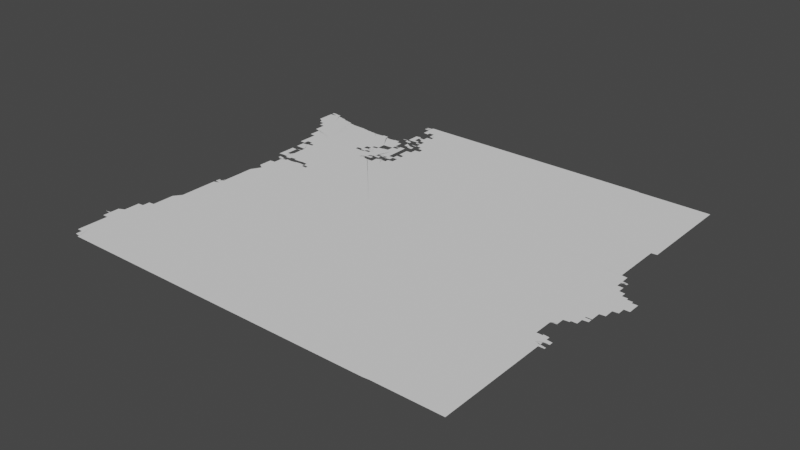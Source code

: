 # Source: seattle.blend  (saved by Blender 3.3.6; exported with 4.5.12 LTS)
import bpy
from mathutils import Matrix  # noqa: F401  (used for matrix-valued properties, if any)

bpy.ops.wm.read_factory_settings(use_empty=True)
scene = bpy.context.scene
scene.name = 'Scene'

# ---- collections
col_collection = bpy.data.collections.new('Collection'); scene.collection.children.link(col_collection)

# ---- node groups
ng_auto_smooth = bpy.data.node_groups.new('Auto Smooth', 'GeometryNodeTree')
_s = ng_auto_smooth.interface.new_socket(name='Geometry', in_out='OUTPUT', socket_type='NodeSocketGeometry')
_s = ng_auto_smooth.interface.new_socket(name='Geometry', in_out='INPUT', socket_type='NodeSocketGeometry')
_s = ng_auto_smooth.interface.new_socket(name='Angle', in_out='INPUT', socket_type='NodeSocketFloat')
_s.subtype = 'ANGLE'
_s.min_value = 0.0
_s.max_value = 3.142
ng_auto_smooth.is_modifier = True
_N = ng_auto_smooth.nodes; _L = ng_auto_smooth.links
n0 = _N.new('NodeGroupOutput'); n0.name = 'Group Output'; n0.location = (480, -100)
n1 = _N.new('NodeGroupInput'); n1.name = 'Group Input'; n1.location = (-420, -300)
n2 = _N.new('NodeGroupInput'); n2.name = 'Group Input.001'; n2.location = (-60, -100)
n3 = _N.new('GeometryNodeSetShadeSmooth'); n3.name = 'Set Shade Smooth'; n3.location = (120, -100)
n3.domain = 'EDGE'
n4 = _N.new('GeometryNodeSetShadeSmooth'); n4.name = 'Set Shade Smooth.001'; n4.location = (300, -100)
n5 = _N.new('GeometryNodeInputMeshEdgeAngle'); n5.name = 'Edge Angle'; n5.location = (-420, -220)
n6 = _N.new('GeometryNodeInputEdgeSmooth'); n6.name = 'Is Edge Smooth'; n6.location = (-60, -160)
n7 = _N.new('GeometryNodeInputShadeSmooth'); n7.name = 'Is Face Smooth'; n7.location = (-240, -340)
n8 = _N.new('FunctionNodeBooleanMath'); n8.name = 'Boolean Math'; n8.location = (-60, -220)
n9 = _N.new('FunctionNodeCompare'); n9.name = 'Compare'; n9.location = (-240, -180)
n9.operation = 'LESS_EQUAL'
_L.new(n5.outputs[0], n9.inputs[0])
_L.new(n4.outputs[0], n0.inputs[0])
_L.new(n1.outputs[1], n9.inputs[1])
_L.new(n9.outputs[0], n8.inputs[0])
_L.new(n7.outputs[0], n8.inputs[1])
_L.new(n2.outputs[0], n3.inputs[0])
_L.new(n6.outputs[0], n3.inputs[1])
_L.new(n3.outputs[0], n4.inputs[0])
_L.new(n8.outputs[0], n3.inputs[2])
n0.is_active_output = True

# ---- world
world_world = bpy.data.worlds.new('World'); scene.world = world_world
world_world.use_nodes = True; world_world.node_tree.nodes.clear()
_N = world_world.node_tree.nodes; _L = world_world.node_tree.links
n0 = _N.new('ShaderNodeOutputWorld'); n0.name = 'World Output'; n0.location = (300, 300)
n1 = _N.new('ShaderNodeBackground'); n1.name = 'Background'; n1.location = (10, 300)
n1.inputs[0].default_value = (0.05088, 0.05088, 0.05088, 1.0)
_L.new(n1.outputs[0], n0.inputs[0])
n0.is_active_output = True
world_world.color = (0.05088, 0.05088, 0.05088)
world_world.use_sun_shadow = False
world_world.sun_shadow_jitter_overblur = 0.0

# ---- meshes
me_mesh = bpy.data.meshes.new('Mesh')
me_mesh.from_pydata([(-124.6, 42.84, -2.449e-07), (-124.5, 42.85, 3.746e-07), (-124.5, 42.86, -6.326e-08), (-124.5, 42.77, -5.845e-08), (-124.5, 42.83, -5.974e-08), (-124.5, 42.87, -9.317e-08), (-124.5, 42.75, -9.165e-08), (-124.5, 42.77, -9.845e-08), (-124.5, 42.89, -9.569e-08), (-124.5, 42.93, -9.775e-08), (-124.5, 42.89, -7.132e-08), (-124.5, 42.92, -1.547e-07), (-124.5, 42.94, -5.438e-08), (-124.7, 47.99, -8.379e-08), (-124.6, 47.93, -7.55e-08), (-124.7, 47.99, -9.747e-08), (-124.6, 47.91, -8.213e-08), (-124.6, 47.93, -9.873e-08), (-124.6, 47.9, -7.167e-08), (-124.6, 47.91, -9.848e-08), (-124.6, 47.88, -1.082e-07), (-124.6, 47.89, -8.869e-08), (-124.4, 48.12, -9.988e-08), (-124.5, 47.86, -9.043e-08), (-124.5, 47.87, -9.4e-08), (-124.5, 47.84, -6.502e-08), (-124.5, 47.85, -9.057e-08), (-124.5, 47.8, -1.375e-07), (-124.5, 47.83, -9.48e-08), (-124.7, 48.14, -9.515e-08), (-124.7, 48.17, -8.595e-08), (-124.7, 48.19, -6.95e-08), (-124.7, 48.1, -7.723e-08), (-124.7, 48.13, -9.586e-08), (-124.7, 48.19, -9.823e-08), (-124.7, 48.22, -1.011e-07), (-124.7, 48.05, -6.459e-08), (-124.7, 48.09, -9.335e-08), (-124.7, 48.23, -9.042e-08), (-124.7, 48.26, -8.021e-08), (-124.7, 48.05, -8.978e-08), (-124.7, 48.27, -9.011e-08), (-124.7, 48.3, -7.591e-08), (-124.6, 48.31, -9.777e-08), (-124.5, 48.33, -9.816e-08), (-124.7, 48.38, -1.647e-07), (-124.7, 48.39, -3.329e-08), (-124.7, 48.39, -4.994e-08), (-124.7, 48.39, 1.476e-07), (-124.7, 48.37, -2.362e-08), (-124.7, 48.38, -8.574e-08), (-124.7, 48.36, -7.01e-08), (-124.7, 48.34, -7.188e-08), (-124.7, 48.35, -8.978e-08), (-124.6, 48.37, -9.756e-08), (-124.6, 48.38, -1.092e-07), (-124.6, 48.33, -9.673e-08), (-124.5, 48.36, -6.869e-08), (-124.5, 48.35, -9.007e-08), (-124.5, 48.34, -8.158e-08), (-124.4, 42.23, -7.732e-08), (-124.4, 42.15, -4.703e-08), (-124.4, 42.23, -8.524e-08), (-124.3, 42.1, -9.115e-08), (-124.3, 42.15, -9.999e-08), (-124.3, 42.08, -5.375e-08), (-124.3, 42.09, -8.837e-08), (-124.3, 42.05, -1.223e-07), (-124.3, 42.07, -9.022e-08), (-124.3, 42.36, -9.988e-08), (-124.3, 42.04, -1.053e-07), (-124.3, 42.05, -9.317e-08), (-124.2, 42.02, -8.626e-08), (-124.2, 42.03, -9.943e-08), (-124.2, 42.01, -9.952e-08), (-124.4, 42.32, -8.7e-08), (-124.4, 42.38, -6.454e-08), (-124.4, 42.44, 5.212e-08), (-124.4, 42.5, -5.334e-08), (-124.4, 42.25, -8.274e-08), (-124.4, 42.31, -9.766e-08), (-124.4, 42.51, -8.848e-08), (-124.4, 42.53, -7.058e-08), (-124.4, 42.25, -9.926e-08), (-124.4, 42.53, -9.72e-08), (-124.3, 42.81, -9.988e-08), (-124.5, 42.71, -4.722e-08), (-124.5, 42.75, -9.718e-08), (-124.4, 42.68, -8.168e-08), (-124.4, 42.71, -9.939e-08), (-124.4, 42.61, -7.668e-08), (-124.4, 42.67, -9.683e-08), (-124.4, 42.57, -8.796e-08), (-124.4, 42.61, -9.712e-08), (-124.5, 42.95, -9.414e-08), (-124.5, 43.0, -7.115e-08), (-124.5, 43.01, -9.298e-08), (-124.4, 43.06, -7.308e-08), (-124.4, 43.07, -7.746e-08), (-124.4, 43.12, -5.375e-08), (-124.4, 43.13, -9.456e-08), (-124.4, 43.19, -8.027e-08), (-124.4, 43.19, -9.335e-08), (-124.4, 43.23, -9.181e-08), (-124.4, 43.31, -8.376e-08), (-124.4, 43.32, -5.327e-08), (-124.4, 43.33, -8.567e-08), (-124.4, 43.34, -1.495e-07), (-124.3, 43.35, -9.941e-08), (-124.3, 43.38, -1.028e-07), (-124.3, 43.39, -8.687e-08), (-124.3, 43.41, -6.748e-08), (-124.3, 43.41, -9.587e-08), (-124.3, 43.43, -7.658e-08), (-124.3, 43.43, -8.823e-08), (-124.3, 43.48, -5.746e-08), (-124.2, 43.49, -9.572e-08), (-124.1, 43.61, -9.988e-08), (-124.2, 43.54, -6.284e-08), (-124.2, 43.55, -7.988e-08), (-124.2, 43.59, -5.993e-08), (-124.2, 43.59, -9.075e-08), (-124.2, 43.66, -5.599e-08), (-124.2, 43.76, -2.655e-08), (-124.2, 43.67, -9.133e-08), (-124.2, 43.77, -9.663e-08), (-124.2, 43.88, -4.955e-08), (-124.2, 46.94, -9.136e-08), (-124.2, 47.07, -1.051e-07), (-124.3, 47.36, -3.329e-08), (-124.3, 47.34, -1.49e-07), (-124.3, 47.35, -8.365e-08), (-124.3, 47.31, -7.627e-08), (-124.3, 47.33, -9.926e-08), (-124.2, 47.3, -7.166e-08), (-124.2, 47.31, -9.76e-08), (-124.2, 47.23, -8.939e-08), (-124.2, 47.29, -9.709e-08), (-124.2, 47.16, -9.2e-08), (-124.2, 47.23, -9.026e-08), (-124.2, 47.08, -5.384e-08), (-124.2, 47.15, -9.54e-08), (-124.4, 47.67, -6.869e-08), (-124.4, 47.64, -1.365e-07), (-124.4, 47.67, -9.741e-08), (-124.4, 47.56, -6.449e-08), (-124.4, 47.63, -9.729e-08), (-124.3, 47.46, -8.739e-08), (-124.3, 47.55, -9.254e-08), (-124.3, 47.45, -9.697e-08), (-124.5, 47.77, -8.675e-08), (-124.5, 47.79, -9.21e-08), (-124.4, 47.74, -1.367e-07), (-124.4, 47.77, -9.926e-08), (-124.4, 47.7, -1.343e-07), (-124.4, 47.73, -9.508e-08), (-124.4, 47.77, -9.988e-08), (-124.4, 47.69, -9.079e-08), (-124.5, 48.31, -7.681e-08), (-124.4, 48.3, -8.453e-08), (-124.4, 48.29, -8.883e-08), (-124.3, 48.28, -7.398e-08), (-124.3, 48.27, -9.151e-08), (-124.3, 48.26, -9.178e-08), (-124.3, 48.25, -7.598e-08), (-124.2, 48.23, -9.77e-08), (-124.2, 48.24, -5.845e-08), (-124.1, 48.22, -1.115e-07), (-124.5, 48.32, -8.792e-08), (-122.8, 44.82, -8.989e-08), (-124.2, 43.89, -9.443e-08), (-124.1, 44.02, -5.329e-08), (-124.1, 44.03, -9.588e-08), (-124.1, 44.19, -2.288e-08), (-124.1, 44.29, -9.373e-08), (-124.1, 44.19, -9.907e-08), (-124.1, 44.33, -1.837e-08), (-124.1, 44.33, -9.246e-08), (-124.1, 44.49, -4.378e-08), (-124.1, 44.49, -9.84e-08), (-124.1, 44.64, -8.597e-08), (-124.1, 44.71, -4.756e-08), (-124.1, 44.76, -7.595e-08), (-124.1, 44.79, -9.048e-08), (-124.1, 44.71, -9.786e-08), (-124.0, 44.75, -9.164e-08), (-124.1, 44.84, -7.157e-08), (-124.0, 44.9, -6.442e-08), (-124.0, 44.85, -9.289e-08), (-124.0, 44.91, -1.018e-07), (-124.0, 45.0, -6.121e-08), (-124.0, 45.1, -1.931e-07), (-124.0, 45.01, -9.898e-08), (-124.0, 45.11, -9.761e-08), (-124.0, 45.16, -1.021e-07), (-124.0, 45.17, -1.049e-07), (-124.0, 45.28, -5.302e-08), (-124.0, 45.39, -8.628e-08), (-124.0, 45.47, -8.307e-08), (-123.5, 45.59, -8.808e-08), (-124.0, 45.72, -8.026e-08), (-124.0, 45.77, -9.512e-08), (-124.0, 45.47, -9.324e-08), (-123.9, 45.65, -7.886e-08), (-124.0, 45.71, -8.651e-08), (-124.0, 45.77, -4.756e-08), (-124.0, 45.78, -4.162e-08), (-124.0, 45.94, -5.327e-08), (-124.0, 45.95, -9.059e-08), (-124.0, 45.95, -6.326e-08), (-124.0, 45.79, -9.584e-08), (-124.0, 45.91, -8.01e-08), (-124.0, 45.93, -9.083e-08), (-124.0, 45.95, -9.76e-08), (-124.0, 45.96, -7.295e-08), (-123.9, 45.97, -9.306e-08), (-123.9, 45.98, -5.868e-08), (-123.9, 46.07, -8.329e-08), (-123.9, 45.99, -9.106e-08), (-123.9, 46.01, -9.289e-08), (-123.9, 46.07, -9.684e-08), (-124.1, 46.27, -2.345e-08), (-124.1, 46.3, -8.577e-08), (-124.1, 46.4, -8.852e-08), (-124.0, 46.31, -1.087e-07), (-124.1, 46.28, -5.771e-08), (-124.1, 46.29, -9.597e-08), (-124.0, 46.3, -9.383e-08), (-124.0, 46.22, -2.724e-08), (-124.0, 46.23, -3.329e-08), (-124.0, 46.23, 9.969e-07), (-124.0, 46.22, -4.936e-07), (-124.0, 46.37, -1.02e-07), (-124.0, 46.18, -3.329e-08), (-124.0, 46.2, -1.297e-07), (-124.0, 46.21, -1.364e-07), (-124.0, 46.37, -9.193e-08), (-124.0, 46.38, -5.375e-08), (-124.0, 46.16, -6.326e-08), (-124.0, 46.17, -8.535e-08), (-123.9, 46.2, -1.069e-07), (-124.0, 46.3, -1.193e-07), (-124.0, 46.31, -9.804e-08), (-124.0, 46.39, -8.054e-08), (-123.9, 46.15, -9.441e-08), (-123.9, 46.41, -9.102e-08), (-123.9, 46.1, -9.988e-08), (-123.9, 46.19, -9.419e-08), (-123.9, 46.27, -7.577e-08), (-123.9, 46.29, -9.926e-08), (-123.9, 46.18, -9.842e-08), (-123.9, 46.26, -6.193e-08), (-123.9, 46.27, -9.5e-08), (-123.9, 46.47, -9.955e-08), (-123.9, 46.17, -9.419e-08), (-123.9, 46.25, -7.125e-08), (-123.9, 46.17, -9.102e-08), (-123.8, 46.17, -9.007e-08), (-124.1, 46.47, -4.756e-08), (-124.1, 46.47, -9.848e-08), (-124.1, 46.54, -9.613e-08), (-124.1, 46.63, -9.403e-08), (-124.1, 46.65, -7.865e-08), (-124.1, 46.65, -7.94e-09), (-124.0, 46.57, -9.763e-08), (-124.0, 46.62, -7.276e-08), (-124.1, 46.63, -9.399e-08), (-124.1, 46.64, -6.873e-08), (-124.0, 46.45, -7.823e-08), (-124.0, 46.45, -9.605e-08), (-124.0, 46.4, -4.162e-08), (-124.0, 46.64, -1.515e-07), (-123.9, 46.46, -6.736e-08), (-123.9, 46.6, -9.434e-08), (-123.9, 46.63, -8.871e-08), (-123.9, 46.72, -4.697e-08), (-123.9, 46.51, -8.62e-08), (-123.9, 46.57, -9.154e-08), (-123.9, 46.59, -9.079e-08), (-123.9, 46.65, -8.917e-08), (-123.9, 46.66, -6.354e-08), (-123.9, 46.54, -1.31e-07), (-123.9, 46.57, -9.719e-08), (-123.9, 46.71, -9.185e-08), (-123.9, 46.53, -9.681e-08), (-123.8, 46.57, -9.988e-08), (-123.9, 46.67, -7.465e-08), (-123.9, 46.51, -9.902e-08), (-123.9, 46.69, -9.508e-08), (-123.9, 46.71, -4.162e-08), (-123.9, 46.7, -9.457e-08), (-123.9, 46.71, -1.036e-07), (-123.9, 46.7, -9.896e-08), (-124.1, 46.94, -7.587e-08), (-124.1, 46.95, -9.77e-08), (-124.1, 47.01, -9.141e-08), (-124.1, 47.03, -9.286e-08), (-124.1, 46.79, -9.057e-08), (-124.1, 46.9, -8.75e-08), (-124.1, 46.94, -4.606e-08), (-124.1, 46.74, -5.933e-08), (-124.1, 46.75, -8.925e-08), (-124.1, 46.79, -1.099e-07), (-124.0, 47.03, -1.008e-07), (-124.0, 46.91, -1.101e-07), (-124.0, 47.02, -9.995e-08), (-123.9, 46.73, -9.126e-08), (-124.0, 46.92, -6.743e-08), (-124.0, 47.0, -7.517e-08), (-124.0, 47.01, -9.926e-08), (-123.9, 46.93, -9.859e-08), (-124.0, 46.98, -1.176e-07), (-124.0, 46.99, -9.306e-08), (-123.9, 47.4, -9.988e-08), (-123.9, 46.94, 8.522e-09), (-123.9, 46.95, 1.057e-07), (-123.9, 46.96, -5.438e-08), (-123.9, 46.96, -7.969e-08), (-123.9, 46.97, -9.926e-08), (-123.9, 46.94, -9.552e-08), (-124.1, 48.21, -8.77e-08), (-124.1, 48.2, -4.698e-08), (-124.1, 48.19, -9.106e-08), (-124.0, 48.18, -8.936e-08), (-124.0, 48.17, -9.604e-08), (-123.8, 48.16, -9.554e-08), (-123.8, 46.18, -8.574e-08), (-123.8, 46.26, -6.494e-08), (-123.8, 46.27, -1.018e-07), (-123.8, 46.19, -9.2e-08), (-123.8, 46.2, -5.375e-08), (-123.8, 46.19, -9.651e-08), (-123.8, 46.2, -6.259e-08), (-123.8, 46.28, -9.432e-08), (-123.8, 46.29, -8.906e-08), (-123.7, 46.17, -9.384e-08), (-123.7, 46.18, -7.529e-08), (-123.7, 46.17, -9.848e-08), (-123.7, 46.18, -4.756e-08), (-123.7, 46.27, -1.028e-07), (-123.7, 46.3, -1.433e-07), (-123.7, 46.3, -8.346e-08), (-123.6, 46.37, -9.988e-08), (-123.6, 46.19, -9.987e-08), (-123.6, 46.27, -9.668e-08), (-123.6, 46.26, -4.786e-08), (-123.6, 46.2, -1.005e-07), (-123.6, 46.26, -4.695e-08), (-123.6, 46.27, -9.707e-08), (-123.5, 46.21, -9.843e-08), (-123.5, 46.22, -8.344e-08), (-123.5, 46.23, -7.747e-08), (-123.5, 46.28, -7.908e-08), (-123.8, 48.15, -9.614e-08), (-123.8, 48.15, -9.913e-08), (-123.8, 48.16, -5.586e-08), (-123.7, 48.16, -6.401e-08), (-123.7, 48.15, -9.246e-08), (-123.6, 48.13, -9.864e-08), (-123.6, 48.14, -8.909e-08), (-123.5, 48.13, -9.463e-08), (-123.5, 46.22, -8.872e-08), (-123.5, 46.21, -9.427e-08), (-123.4, 46.27, -9.789e-08), (-123.4, 46.2, -1.525e-07), (-123.4, 46.26, -6.696e-08), (-123.4, 46.19, -8.602e-08), (-123.4, 46.24, -5.868e-08), (-123.4, 46.25, -9.277e-08), (-123.4, 46.15, -9.363e-08), (-123.4, 46.17, -8.602e-08), (-123.4, 46.18, -4.217e-08), (-123.4, 46.22, -4.217e-08), (-123.4, 46.23, -8.825e-08), (-123.4, 46.16, -4.217e-08), (-123.4, 46.2, -1.351e-07), (-123.4, 46.21, -8.368e-08), (-123.3, 46.19, -9.946e-08), (-123.3, 46.18, -7.166e-08), (-123.3, 46.16, -7.139e-08), (-123.3, 46.17, -9.182e-08), (-123.3, 46.14, -8.399e-08), (-123.3, 46.15, -8.994e-08), (-123.1, 47.28, -9.988e-08), (-123.1, 47.65, -9.988e-08), (-122.9, 47.79, -1.003e-07), (-123.3, 48.02, -9.988e-08), (-123.5, 48.12, -9.25e-08), (-123.4, 48.12, -7.882e-08), (-123.4, 48.11, -9.45e-08), (-123.3, 48.11, -9.873e-08), (-123.2, 48.12, -5.76e-08), (-122.9, 47.12, -9.988e-08), (-123.2, 47.35, -9.662e-08), (-123.1, 47.33, -9.924e-08), (-123.1, 47.35, -7.627e-08), (-123.1, 47.33, -9.926e-08), (-123.1, 47.34, -4.786e-08), (-123.0, 47.35, -9.902e-08), (-123.0, 47.36, -5.418e-08), (-122.9, 47.37, -8.832e-08), (-122.9, 47.18, -9.89e-08), (-123.1, 47.47, -9.999e-08), (-123.2, 47.37, -7.597e-08), (-123.2, 47.41, -1.03e-07), (-123.1, 47.43, -8.805e-08), (-123.1, 47.41, -7.058e-08), (-123.1, 47.39, -8.076e-08), (-123.1, 47.41, -7.132e-08), (-123.1, 47.44, -1.318e-07), (-123.1, 47.49, -9.307e-08), (-123.1, 47.38, -8.703e-08), (-123.1, 47.39, -9.349e-08), (-123.1, 47.41, -9.677e-08), (-123.1, 47.43, -7.469e-08), (-123.1, 47.47, -7.166e-08), (-123.1, 47.43, -1.226e-07), (-123.1, 47.5, -6.023e-08), (-123.1, 47.51, -8.94e-08), (-123.0, 47.37, 2.931e-07), (-123.1, 47.46, -1.051e-07), (-123.0, 47.47, -8.146e-08), (-123.0, 47.48, -5.327e-08), (-123.1, 47.52, -1.054e-07), (-123.1, 47.55, -9.926e-08), (-123.0, 47.49, -8.578e-08), (-123.0, 47.5, -6.354e-08), (-123.0, 47.55, -8.786e-08), (-123.0, 47.57, -9.609e-08), (-123.0, 47.38, -7.282e-08), (-122.9, 47.51, -9.988e-08), (-123.0, 47.51, -9.492e-08), (-123.0, 47.53, -7.037e-08), (-123.0, 47.57, -7.468e-08), (-123.0, 47.59, -9.76e-08), (-123.0, 47.39, -9.221e-08), (-123.0, 47.53, -9.76e-08), (-123.0, 47.6, -1.037e-07), (-123.0, 47.4, -8.519e-08), (-123.0, 47.55, -8.726e-08), (-123.0, 47.55, -9.926e-08), (-123.0, 47.58, -1.177e-07), (-123.0, 47.61, -7.989e-08), (-122.9, 47.38, -4.942e-08), (-123.0, 47.41, -9.571e-08), (-122.9, 47.59, -8.494e-08), (-123.0, 47.62, -5.527e-08), (-123.0, 47.63, -9.196e-08), (-122.9, 47.42, -7.284e-08), (-122.9, 47.43, -1.205e-07), (-122.9, 47.59, -9.926e-08), (-122.9, 47.6, -1.073e-07), (-122.9, 47.64, -8.832e-08), (-122.9, 47.39, -9.647e-08), (-122.9, 47.4, -7.132e-08), (-122.9, 47.61, -9.926e-08), (-122.9, 47.62, -7.068e-08), (-122.9, 47.66, -9.934e-08), (-122.9, 47.71, -9.136e-08), (-123.1, 48.13, -9.985e-08), (-123.2, 48.13, -8.513e-08), (-123.2, 48.14, -5.845e-08), (-123.2, 48.14, -6.063e-08), (-123.1, 48.14, -4.821e-08), (-123.1, 48.09, -9.139e-08), (-123.1, 48.11, -9.508e-08), (-123.1, 48.13, -7.871e-08), (-123.1, 48.1, -6.354e-08), (-123.0, 48.07, -7.824e-08), (-123.0, 48.08, -3.329e-08), (-123.0, 48.07, -9.961e-08), (-123.0, 48.08, -9.891e-08), (-122.9, 48.1, -7.13e-08), (-124.2, 42.0, -6.067e-08), (-124.4, 42.47, 4.92e-08), (-123.9, 46.68, -1.397e-07), (-118.3, 42.0, -4.951e-08), (-122.7, 47.09, -1.01e-07), (-122.9, 47.16, -9.454e-08), (-122.8, 47.21, -1.793e-07), (-122.9, 47.18, -8.33e-08), (-122.8, 47.16, 7.995e-08), (-122.8, 47.15, -9.38e-08), (-122.8, 47.21, -1.141e-07), (-122.8, 47.14, -1.421e-07), (-122.8, 47.2, -7.399e-08), (-122.7, 47.31, -7.37e-08), (-122.8, 47.13, -8.902e-08), (-122.8, 47.18, -5.868e-08), (-122.8, 47.19, -9.41e-08), (-122.8, 47.28, -6.266e-08), (-122.8, 47.27, -3.683e-08), (-122.7, 47.11, -1.504e-08), (-122.8, 47.12, -6.869e-08), (-122.8, 47.18, -6.95e-08), (-122.8, 47.19, -8.864e-08), (-122.8, 47.25, -9.76e-08), (-122.8, 47.26, -8.679e-08), (-122.7, 47.26, -5.327e-08), (-122.7, 47.33, -8.047e-08), (-122.7, 47.09, -9.317e-08), (-122.7, 47.2, -1.057e-07), (-122.7, 47.24, 6.038e-08), (-122.7, 47.25, -7.382e-08), (-122.7, 47.32, -6.193e-08), (-122.7, 47.1, -4.217e-08), (-122.7, 47.34, -4.162e-08), (-122.7, 47.35, -9.284e-08), (-122.7, 47.29, -7.267e-08), (-122.7, 47.3, -4.528e-08), (-122.7, 47.36, -7.485e-08), (-122.7, 47.11, -7.732e-08), (-122.7, 47.31, -9.518e-08), (-122.7, 47.34, -1.034e-07), (-122.6, 47.11, -9.737e-08), (-122.6, 47.13, -7.382e-08), (-122.6, 47.28, -1.143e-07), (-122.6, 47.29, -9.582e-08), (-122.6, 47.13, -9.853e-08), (-122.6, 47.14, -7.283e-08), (-122.6, 47.35, -9.501e-08), (-122.6, 47.15, -9.486e-08), (-122.6, 47.16, -7.275e-08), (-122.6, 47.35, -1.013e-07), (-122.6, 47.17, -4.028e-08), (-122.6, 47.2, -3.329e-08), (-122.6, 47.26, -5.004e-08), (-122.6, 47.27, -9.597e-08), (-122.6, 47.21, -8.804e-08), (-122.6, 47.22, -6.354e-08), (-122.6, 47.27, -8.602e-08), (-122.6, 47.31, -8.268e-08), (-122.9, 47.41, -9.365e-08), (-122.9, 47.42, 1.777e-07), (-122.9, 47.43, -7.791e-08), (-122.9, 47.43, -4.217e-08), (-122.9, 47.44, -9.247e-08), (-122.9, 47.63, -8.133e-08), (-122.9, 47.43, -2.477e-07), (-122.9, 47.43, -8.906e-07), (-122.9, 47.44, 6.293e-08), (-122.8, 47.45, -9.988e-08), (-122.6, 47.63, -9.988e-08), (-122.8, 47.65, -9.277e-08), (-122.7, 47.67, -9.886e-08), (-122.8, 47.66, -5.916e-08), (-122.7, 47.37, -8.767e-08), (-122.7, 47.38, -7.058e-08), (-122.7, 47.39, -9.966e-08), (-122.6, 47.36, -3.272e-07), (-122.6, 47.39, -1.029e-07), (-122.6, 47.39, -2.058e-07), (-122.9, 47.73, -2.703e-08), (-122.9, 47.74, -8.36e-08), (-122.8, 47.7, -6.126e-08), (-122.8, 47.7, -6.873e-08), (-122.8, 47.69, -8.449e-08), (-122.8, 47.71, -9.981e-08), (-122.8, 47.76, -6.45e-08), (-122.8, 47.79, -8.942e-08), (-122.9, 48.09, -1.028e-07), (-122.8, 47.7, -7.01e-08), (-122.8, 47.71, -9.603e-08), (-122.8, 47.77, -9.36e-08), (-122.8, 47.79, -1.24e-07), (-122.8, 47.78, -5.925e-08), (-122.7, 47.8, -1.299e-07), (-122.8, 47.72, -7.966e-08), (-122.8, 47.75, -9.136e-08), (-122.7, 47.95, -9.822e-08), (-122.8, 48.05, -1.127e-07), (-122.7, 47.7, 1.036e-07), (-122.8, 47.76, -4.753e-08), (-122.8, 47.79, -8.557e-08), (-122.7, 47.71, -9.38e-08), (-122.7, 47.74, -1.442e-07), (-122.7, 47.81, -7.199e-08), (-122.7, 47.75, -9.296e-08), (-122.7, 47.76, -6.703e-08), (-122.7, 47.82, -3.329e-08), (-122.7, 47.83, -8.437e-08), (-122.7, 47.85, -9.024e-08), (-122.7, 47.98, -8.959e-08), (-122.7, 47.99, -9.079e-08), (-122.7, 47.77, -9.585e-08), (-122.7, 47.79, -7.275e-08), (-122.7, 47.84, -4.217e-08), (-122.7, 47.79, -9.5e-08), (-122.7, 47.8, -6.633e-08), (-122.7, 47.86, -9.308e-08), (-122.7, 47.92, -9.078e-08), (-122.7, 47.93, -8.804e-08), (-122.7, 47.95, -6.516e-08), (-122.6, 47.81, -9.051e-08), (-122.6, 47.82, -5.327e-08), (-122.7, 47.87, -9.518e-08), (-122.7, 47.89, -9.4e-08), (-122.6, 47.83, -8.562e-08), (-122.6, 47.87, -7.339e-08), (-122.6, 47.88, -5.438e-08), (-122.6, 47.84, -1.016e-07), (-122.6, 47.93, -1.498e-07), (-122.6, 47.85, -1.002e-07), (-122.6, 47.88, -9.791e-08), (-122.6, 47.9, -1.264e-07), (-122.6, 47.93, 6.314e-07), (-122.6, 47.93, 6.658e-07), (-122.6, 47.89, -9.999e-08), (-122.6, 47.91, -1.451e-07), (-122.6, 47.92, -6.459e-08), (-122.8, 48.11, -1.005e-07), (-122.8, 48.12, -6.868e-08), (-122.8, 48.13, -9.021e-08), (-122.8, 48.12, -2.28e-07), (-122.8, 48.23, -6.571e-08), (-122.8, 48.24, -4.217e-08), (-122.8, 48.07, -8.324e-08), (-122.8, 48.13, -1.158e-07), (-122.7, 48.22, -6.973e-08), (-122.7, 48.23, -9.677e-08), (-122.7, 48.25, -8.978e-08), (-122.7, 48.27, -6.95e-08), (-122.7, 48.05, -1.126e-07), (-122.7, 48.06, -7.166e-08), (-122.7, 48.2, -5.868e-08), (-122.7, 48.21, -9.306e-08), (-122.7, 48.3, -1.006e-07), (-122.7, 48.0, 4.246e-07), (-122.7, 48.01, -9.023e-08), (-122.7, 48.01, -1.822e-08), (-122.7, 48.07, -9.492e-08), (-122.7, 48.08, -6.633e-08), (-122.7, 48.18, -1.436e-07), (-122.7, 48.19, -9.626e-08), (-122.7, 48.27, -1.022e-07), (-122.7, 48.31, -8.622e-08), (-122.7, 48.07, -9.692e-08), (-122.7, 48.09, -7.936e-08), (-122.7, 48.25, -8.751e-08), (-122.7, 48.02, -7.955e-08), (-122.7, 48.06, -6.003e-08), (-122.7, 48.16, -4.695e-08), (-122.7, 48.17, -9.926e-08), (-122.7, 48.23, -9.095e-08), (-122.7, 48.16, -4.439e-08), (-122.7, 48.17, -9.536e-08), (-122.6, 48.22, -7.383e-08), (-122.7, 48.26, -5.868e-08), (-122.7, 48.27, -9.948e-08), (-122.6, 48.16, -6.703e-08), (-122.6, 48.17, -9.508e-08), (-122.6, 48.21, -6.62e-08), (-122.7, 48.35, -1.043e-07), (-122.6, 48.03, -6.352e-08), (-122.6, 48.08, -6.019e-08), (-122.6, 48.12, -6.867e-08), (-122.6, 48.14, -3.454e-07), (-122.6, 48.15, -9.399e-08), (-122.6, 48.17, -1.005e-07), (-122.5, 48.28, -8.15e-08), (-122.6, 48.02, -8.493e-08), (-122.6, 48.03, -9.926e-08), (-122.5, 48.05, -1.12e-07), (-122.6, 48.12, -1.241e-07), (-122.6, 48.2, -8.725e-08), (-122.6, 48.13, -9.597e-08), (-122.6, 48.16, -8.345e-08), (-122.6, 48.33, -8.908e-08), (-122.7, 48.33, -6.748e-08), (-122.7, 48.33, -9.677e-08), (-122.7, 48.43, -3.696e-08), (-122.7, 48.5, -7.786e-08), (-122.7, 48.35, -8.711e-08), (-122.7, 48.38, -1.269e-07), (-122.7, 48.4, 3.47e-09), (-122.7, 48.42, -1.709e-07), (-122.7, 48.44, -1.38e-07), (-122.7, 48.48, -3.778e-08), (-122.7, 48.49, -8.804e-08), (-122.7, 48.38, -8.852e-08), (-122.6, 48.41, -1.085e-07), (-122.6, 48.45, -1.573e-07), (-122.6, 48.51, -1.128e-07), (-122.6, 48.39, -9.707e-08), (-122.6, 48.49, -9.322e-08), (-122.6, 48.38, -1.046e-07), (-122.6, 48.42, 4.573e-07), (-122.6, 48.4, -9.6e-08), (-122.6, 48.42, -1.249e-07), (-122.6, 48.51, -8.368e-08), (-122.6, 48.52, -3.329e-08), (-122.6, 48.35, -8.395e-08), (-122.6, 48.36, -8.409e-08), (-122.6, 48.35, 3.962e-07), (-122.6, 48.47, -9.073e-08), (-122.6, 48.5, -4.217e-08), (-122.6, 48.34, -6.733e-08), (-122.6, 48.37, -1.48e-07), (-122.6, 48.45, -1.128e-07), (-122.6, 48.48, -4.412e-08), (-122.8, 48.95, -2.607e-07), (-122.8, 48.95, -8.702e-08), (-122.8, 48.96, -8.053e-08), (-122.8, 48.9, -3.329e-08), (-122.8, 48.9, -4.994e-08), (-122.8, 48.9, -1.114e-07), (-122.8, 48.89, -5.117e-08), (-122.8, 48.9, -5.527e-08), (-122.8, 48.94, -8.684e-08), (-122.8, 48.95, -9.848e-08), (-122.8, 48.88, -8.05e-08), (-122.8, 48.89, -8.781e-08), (-122.8, 48.93, 1.818e-07), (-122.8, 48.91, -9.338e-08), (-122.7, 48.92, -9.521e-08), (-122.7, 48.93, -6.326e-08), (-122.7, 48.92, -8.99e-08), (-122.7, 48.86, -7.788e-08), (-122.7, 48.87, -9.223e-08), (-122.7, 48.78, -3.329e-08), (-122.7, 48.8, -6.933e-08), (-122.7, 48.85, -9.614e-08), (-122.7, 48.75, -6.516e-08), (-122.7, 48.77, -9.351e-08), (-122.7, 48.87, -9.988e-08), (-122.7, 48.72, -9.807e-08), (-122.7, 48.75, -9.8e-08), (-122.6, 48.7, -7.131e-08), (-122.6, 48.71, -9.095e-08), (-122.7, 48.97, -1.223e-07), (-122.6, 48.75, -1.005e-07), (-122.6, 48.7, -7.249e-08), (-122.6, 48.76, -6.909e-08), (-122.6, 48.77, -9.935e-08), (-122.8, 48.97, -5.794e-08), (-122.8, 48.96, -7.852e-08), (-122.7, 49.0, -4.941e-08), (-122.7, 48.99, -9.508e-08), (-122.7, 49.0, -4.995e-08), (-121.5, 45.77, -8.798e-08), (-122.4, 47.07, -9.988e-08), (-122.6, 47.23, -8.741e-08), (-122.6, 47.28, -4.217e-08), (-122.5, 47.26, -3.329e-08), (-122.6, 47.29, 2.473e-08), (-122.6, 47.35, -6.796e-08), (-122.5, 47.27, -8.732e-08), (-122.5, 47.28, -6.193e-08), (-122.5, 47.34, -5.675e-08), (-122.5, 47.29, -8.193e-08), (-122.5, 47.36, -9.917e-08), (-122.5, 47.27, -9.848e-08), (-122.5, 47.28, -6.835e-08), (-122.5, 47.34, -4.439e-08), (-122.5, 47.35, -9.339e-08), (-122.5, 47.26, -1.314e-07), (-122.5, 47.36, -8.912e-08), (-122.5, 47.25, -9.597e-08), (-122.4, 47.25, -8.192e-08), (-122.4, 47.31, -4.439e-08), (-122.4, 47.3, -9.049e-08), (-122.4, 47.25, -9.919e-08), (-122.4, 47.3, -7.418e-08), (-122.4, 47.32, -1.002e-07), (-122.4, 47.26, -7.805e-08), (-122.4, 47.27, -9.319e-08), (-122.4, 47.29, -9.223e-08), (-122.3, 47.33, -9.838e-08), (-122.3, 47.34, -6.564e-08), (-122.3, 47.35, -9.261e-08), (-122.3, 47.38, -9.619e-08), (-122.6, 47.37, -9.399e-08), (-122.6, 47.41, -9.091e-08), (-122.5, 47.64, -8.358e-08), (-122.5, 47.65, -9.784e-08), (-122.5, 47.37, -4.439e-08), (-122.5, 47.38, -3.329e-08), (-122.5, 47.39, -1.574e-07), (-122.5, 47.41, -7.203e-08), (-122.5, 47.41, -7.942e-08), (-122.5, 47.41, -4.412e-08), (-122.5, 47.47, -9.525e-08), (-122.5, 47.49, -8.438e-08), (-122.5, 47.52, -7.736e-08), (-122.5, 47.53, -8.783e-08), (-122.5, 47.57, -9.382e-08), (-122.5, 47.7, -1.034e-07), (-122.5, 47.37, -9.614e-08), (-122.5, 47.39, -9.926e-08), (-122.5, 47.41, -1.346e-07), (-122.5, 47.46, -2.665e-07), (-122.5, 47.48, -4.578e-08), (-122.5, 47.51, -9.439e-08), (-122.5, 47.58, -6.084e-08), (-122.5, 47.59, -9.77e-08), (-122.4, 47.37, -8.251e-08), (-122.5, 47.47, -9.216e-08), (-122.5, 47.49, -9.196e-08), (-122.5, 47.59, -8.351e-08), (-122.5, 47.47, -9.967e-08), (-122.5, 47.5, -1.012e-07), (-122.4, 47.41, -8.354e-08), (-122.4, 47.47, -7.815e-08), (-122.4, 47.4, -7.999e-08), (-122.4, 47.43, -7.588e-08), (-122.4, 47.66, -9.477e-08), (-122.4, 47.67, -7.275e-08), (-122.4, 47.39, -9.597e-08), (-122.4, 47.53, -5.76e-08), (-122.4, 47.58, 2.807e-08), (-122.4, 47.58, -1.217e-07), (-122.4, 47.67, -9.587e-08), (-122.4, 47.38, -5.361e-07), (-122.4, 47.39, 7.077e-08), (-122.4, 47.39, -4.994e-08), (-122.4, 47.39, 1.982e-07), (-122.4, 47.52, -1.246e-07), (-122.4, 47.53, -9.664e-08), (-122.4, 47.59, -8.594e-08), (-122.4, 47.64, -1.112e-07), (-122.4, 47.65, -9.986e-08), (-122.4, 47.39, -3.329e-08), (-122.4, 47.45, -6.748e-08), (-122.4, 47.46, 1.747e-07), (-122.4, 47.47, 5.507e-08), (-122.4, 47.48, -1.134e-07), (-122.4, 47.49, -7.539e-08), (-122.4, 47.5, 5.642e-08), (-122.4, 47.51, -9.602e-08), (-122.4, 47.57, -9.76e-08), (-122.4, 47.58, -7.166e-08), (-122.3, 47.85, -1.015e-07), (-122.3, 47.42, -1.081e-07), (-122.3, 47.45, -9.677e-08), (-122.3, 47.56, -2.402e-07), (-122.3, 47.62, -7.195e-08), (-122.3, 47.63, -9.926e-08), (-122.3, 47.41, -8.761e-08), (-122.3, 47.55, -1.864e-07), (-122.3, 47.58, 1.674e-07), (-122.3, 47.61, -9.486e-08), (-122.5, 47.71, -8.807e-08), (-122.5, 47.74, -6.973e-08), (-122.5, 47.75, -9.543e-08), (-122.5, 47.84, -9.022e-08), (-122.6, 47.97, 2.043e-07), (-122.5, 47.98, -3.34e-07), (-122.5, 48.0, -4.835e-07), (-122.5, 48.02, -1.25e-07), (-122.5, 47.75, -6.449e-08), (-122.5, 47.89, -8.059e-08), (-122.5, 47.89, -9.77e-08), (-122.5, 47.91, -7.824e-08), (-122.5, 47.98, -2.512e-07), (-122.5, 47.79, -9.265e-08), (-122.5, 47.85, -9.221e-08), (-122.5, 47.99, -9.164e-08), (-122.5, 47.75, -8.982e-08), (-122.5, 47.99, -1.004e-07), (-122.5, 47.78, -7.484e-08), (-122.5, 47.98, -6.638e-08), (-122.4, 47.92, -8.391e-08), (-122.4, 47.97, -9.659e-08), (-122.4, 47.69, -7.391e-08), (-122.4, 47.81, -6.954e-08), (-122.4, 47.91, -8.94e-08), (-122.4, 47.99, -1.027e-07), (-122.4, 47.69, -9.567e-08), (-122.4, 47.72, -8.45e-08), (-122.4, 47.8, -9.877e-08), (-122.4, 47.82, -6.023e-08), (-122.4, 47.95, -9.719e-08), (-122.4, 47.83, -8.92e-08), (-122.4, 47.84, -1.015e-07), (-122.4, 47.95, -2.156e-07), (-122.3, 47.98, -3.329e-08), (-122.4, 47.98, -7.99e-08), (-122.4, 47.99, -7.058e-08), (-122.3, 47.89, -8.175e-08), (-122.3, 47.94, -9.114e-08), (-122.3, 47.89, -9.902e-08), (-122.3, 47.95, -9.328e-08), (-122.3, 47.96, -4.439e-08), (-122.2, 47.97, -8.464e-08), (-122.5, 48.01, -1.018e-07), (-122.5, 48.02, -9.97e-08), (-122.5, 48.05, -2.293e-08), (-122.5, 48.09, -4.887e-08), (-122.5, 48.16, -6.326e-08), (-122.5, 48.17, -8.784e-08), (-122.5, 48.24, -1.12e-07), (-122.5, 48.29, -8.643e-08), (-122.5, 48.32, -3.567e-07), (-122.5, 48.14, -4.217e-08), (-122.5, 48.15, -8.835e-08), (-122.5, 48.3, -2.584e-07), (-122.5, 48.32, -6.135e-08), (-122.5, 48.08, -8.408e-08), (-122.5, 48.13, -9.219e-08), (-122.5, 48.25, -9.349e-08), (-122.5, 48.26, -4.162e-08), (-122.5, 48.05, -9.702e-08), (-122.5, 48.07, -9.185e-08), (-122.5, 48.12, -4.578e-08), (-122.5, 48.13, -9.525e-08), (-122.5, 48.15, -9.677e-08), (-122.5, 48.19, -1.058e-07), (-122.5, 48.23, -9.692e-08), (-122.5, 48.26, -7.011e-08), (-122.5, 48.06, -6.873e-08), (-122.4, 48.11, -8.727e-08), (-122.5, 48.13, -9.76e-08), (-122.5, 48.15, -7.468e-08), (-122.5, 48.2, -9.293e-08), (-122.4, 48.03, -9.832e-08), (-122.4, 48.04, -7.132e-08), (-122.4, 48.1, -6.703e-08), (-122.4, 48.11, -1.12e-07), (-122.4, 48.13, -7.766e-08), (-122.4, 48.23, -8.764e-08), (-122.4, 48.25, -9.234e-08), (-122.4, 48.26, -4.162e-08), (-122.4, 48.02, -9.603e-08), (-122.4, 48.08, -6.126e-08), (-122.4, 48.09, -9.306e-08), (-122.4, 48.25, -8.529e-08), (-122.4, 48.32, -1.199e-07), (-122.4, 48.07, -8.785e-08), (-122.4, 48.09, -8.218e-08), (-122.4, 48.1, -3.329e-08), (-122.4, 48.25, -8.796e-08), (-122.4, 48.27, -9.034e-08), (-122.4, 48.31, -1.215e-07), (-122.4, 48.05, 5.907e-07), (-122.4, 48.06, -1.592e-08), (-122.4, 48.08, -2.818e-07), (-122.4, 48.14, -7.225e-08), (-122.4, 48.19, -9.654e-08), (-122.4, 48.23, -9.833e-08), (-120.7, 48.43, -9.988e-08), (-122.3, 48.12, -6.126e-08), (-122.3, 48.13, -9.185e-08), (-122.3, 48.1, -6.126e-08), (-122.3, 48.11, -9.41e-08), (-122.3, 48.16, -9.988e-08), (-122.3, 48.08, -1.106e-07), (-122.3, 48.09, -9.185e-08), (-122.3, 48.06, -6.869e-08), (-122.3, 48.07, -9.848e-08), (-122.2, 48.04, -4.217e-08), (-122.2, 48.05, -9.38e-08), (-122.5, 48.4, -1.374e-07), (-122.5, 48.37, -1.317e-07), (-122.5, 48.39, -8.791e-08), (-122.5, 48.43, -9.988e-08), (-122.5, 48.47, -9.133e-08), (-122.5, 48.58, 4.63e-08), (-122.5, 48.55, -6.748e-08), (-122.5, 48.57, -6.326e-08), (-122.5, 48.57, -9.739e-08), (-122.5, 48.36, -8.764e-08), (-122.5, 48.37, -9.926e-08), (-122.5, 48.46, -8.972e-08), (-122.5, 48.47, -4.578e-08), (-122.5, 48.48, -3.923e-08), (-122.5, 48.55, -1.27e-07), (-122.5, 48.57, -9.212e-08), (-122.5, 48.46, -9.644e-08), (-122.5, 48.48, -9.114e-08), (-122.5, 48.64, -6.516e-08), (-122.4, 48.57, -8.648e-08), (-122.4, 48.59, -5.849e-08), (-122.4, 48.62, -9.445e-08), (-122.4, 48.63, -8.971e-08), (-122.4, 48.35, -9.548e-08), (-122.4, 48.61, -9.658e-08), (-122.5, 48.77, -9.273e-08), (-122.5, 48.72, -4.611e-08), (-122.5, 48.71, -1.366e-07), (-122.5, 48.71, -4.528e-08), (-122.2, 48.82, -9.988e-08), (-122.5, 48.66, -1.014e-07), (-122.5, 48.67, -8.845e-08), (-122.5, 48.73, 3.675e-09), (-122.5, 48.77, -9.51e-08), (-122.5, 48.75, -2.788e-07), (-122.5, 48.76, -9.563e-08), (-122.5, 48.74, -5.868e-08), (-122.5, 48.76, -4.578e-08), (-122.5, 48.74, -9.073e-08), (-122.5, 48.65, -9.677e-08), (-122.5, 48.75, -9.975e-08), (-122.2, 47.51, -9.988e-08), (-122.2, 48.01, -9.894e-08), (-122.2, 48.01, -6.144e-08), (-122.2, 48.03, -8.251e-08), (-118.3, 49.0, -1.591e-07), (-118.2, 42.01, -9.988e-08), (-118.6, 43.37, -9.111e-08), (-118.9, 46.56, -9.856e-08), (-118.3, 48.99, -9.532e-08), (-117.0, 42.01, -9.28e-08), (-117.0, 48.99, -9.992e-08), (-117.2, 44.31, -9.915e-08), (-117.2, 44.37, -1.05e-07), (-117.2, 44.28, -1.104e-07), (-117.2, 44.29, -9.926e-08), (-117.2, 44.36, 2.996e-08), (-117.2, 44.35, 1.36e-06), (-117.2, 44.34, -9.739e-08), (-117.2, 44.41, -9.355e-08), (-117.2, 44.31, -7.55e-08), (-117.2, 44.33, -9.926e-08), (-117.2, 44.34, -2.768e-07), (-117.2, 44.42, -4.552e-08), (-117.2, 44.47, -9.354e-08), (-117.2, 44.27, -8.814e-08), (-117.2, 44.33, 1.764e-08), (-117.2, 44.33, -6.126e-08), (-117.2, 44.25, -9.503e-08), (-117.2, 44.26, -5.868e-08), (-117.1, 44.25, -9.657e-08), (-117.1, 44.26, -1.109e-07), (-117.1, 44.63, -9.916e-08), (-117.2, 44.51, -7.758e-08), (-117.2, 44.51, -7.418e-08), (-117.2, 44.53, -9.223e-08), (-117.2, 44.57, -9.593e-08), (-117.1, 44.67, -9.958e-08), (-117.2, 44.54, -9.297e-08), (-117.2, 44.57, -6.835e-08), (-117.2, 44.59, -8.959e-08), (-117.1, 44.6, -9.164e-08), (-117.0, 45.62, -9.52e-08), (-117.1, 46.36, -9.968e-08), (-117.0, 43.01, -9.196e-08), (-117.0, 43.03, -9.822e-08), (-117.0, 43.83, -9.535e-08), (-117.1, 44.07, -9.988e-08), (-117.0, 43.85, -9.246e-08), (-117.0, 43.86, -7.108e-08), (-117.0, 43.87, -9.498e-08), (-117.0, 43.91, -9.7e-08), (-117.0, 44.05, -9.612e-08), (-117.0, 44.07, -9.71e-08), (-117.0, 43.87, -9.333e-08), (-117.0, 43.91, -6.179e-08), (-117.0, 43.97, -9.728e-08), (-117.0, 43.98, -5.28e-08), (-117.0, 43.99, -9.41e-08), (-117.0, 44.03, -9.185e-08), (-117.0, 44.04, -6.126e-08), (-117.0, 44.08, -1.018e-07), (-117.0, 44.11, -9.926e-08), (-116.9, 44.13, -9.385e-08), (-116.9, 44.17, -1.046e-07), (-116.9, 43.99, -6.598e-08), (-116.9, 44.02, -6.646e-08), (-116.9, 44.11, -7.399e-08), (-116.9, 44.14, -6.023e-08), (-116.9, 44.15, -8.9e-08), (-116.9, 44.16, -4.162e-08), (-117.1, 44.28, -2.797e-08), (-117.1, 44.27, -9.096e-08), (-117.0, 44.25, -9.537e-08), (-117.0, 44.26, -2.716e-08), (-117.0, 44.24, -1.125e-07), (-117.0, 44.21, -7.86e-08), (-117.0, 44.21, -9.77e-08), (-117.0, 44.19, -8.571e-08), (-116.9, 44.18, -6.207e-08), (-116.9, 44.17, -5.258e-08), (-117.1, 44.64, -1.162e-07), (-117.1, 44.69, -9.382e-08), (-117.1, 44.67, -7.517e-08), (-117.1, 44.7, -1.187e-07), (-117.1, 44.73, -9.848e-08), (-117.1, 44.73, -6.869e-08), (-117.1, 44.75, -9.503e-08), (-117.0, 44.76, -9.051e-08), (-117.0, 44.77, -9.525e-08), (-117.0, 44.77, -8.791e-08), (-117.0, 44.79, -9.6e-08), (-116.9, 44.79, -7.166e-08), (-116.9, 44.89, -9.94e-08), (-116.9, 44.81, -9.317e-08), (-116.9, 44.83, -6.969e-08), (-116.9, 44.82, -6.326e-08), (-116.9, 44.99, -9.868e-08), (-116.9, 44.87, -9.848e-08), (-116.9, 44.87, -7.283e-08), (-116.9, 44.91, -9.052e-08), (-116.9, 45.01, -9.862e-08), (-116.9, 44.9, -6.023e-08), (-116.8, 45.05, -9.535e-08), (-116.8, 44.92, -6.234e-08), (-116.8, 44.99, -4.756e-08), (-116.8, 45.01, -9.265e-08), (-116.8, 45.09, -9.819e-08), (-116.8, 45.05, -1.068e-07), (-116.8, 45.11, -8.57e-08), (-117.0, 46.03, -9.706e-08), (-117.0, 46.07, -2.898e-08), (-117.0, 46.08, 1.719e-07), (-117.0, 46.06, -1.375e-07), (-116.9, 46.01, -9.5e-08), (-116.9, 46.03, -7.283e-08), (-116.9, 45.99, -9.083e-08), (-116.9, 46.0, -6.633e-08), (-116.9, 45.97, -8.587e-08), (-116.9, 45.98, -5.327e-08), (-116.9, 45.93, -9.76e-08), (-116.9, 45.96, -1.429e-07), (-116.8, 45.9, -8.276e-08), (-116.9, 45.91, -9.5e-08), (-116.9, 45.93, -7.283e-08), (-116.8, 45.89, -9.083e-08), (-116.8, 45.86, -1.068e-07), (-116.8, 45.87, -8.587e-08), (-116.8, 45.88, -5.327e-08), (-117.1, 46.33, -9.775e-08), (-117.1, 46.4, -9.482e-08), (-117.0, 46.09, -9.864e-08), (-117.0, 46.31, -9.282e-08), (-117.0, 46.32, -6.703e-08), (-116.9, 46.17, -1.079e-07), (-117.0, 46.29, -8.791e-08), (-117.0, 46.3, -5.868e-08), (-117.0, 46.19, -9.527e-08), (-117.0, 46.25, -9.926e-08), (-117.0, 46.28, -1.406e-07), (-117.0, 46.13, -9.936e-08), (-117.0, 46.18, -8.51e-08), (-117.0, 46.21, -9.119e-08), (-117.0, 46.23, 7.543e-08), (-117.0, 46.23, 9.635e-08), (-117.0, 46.25, -7.698e-08), (-117.0, 46.1, -1.169e-07), (-116.9, 46.13, -6.95e-08), (-116.9, 46.15, -8.978e-08), (-116.9, 46.16, -7.711e-08), (-117.1, 46.67, -9.418e-08), (-117.1, 47.21, -9.725e-08), (-117.0, 47.22, -5.319e-08), (-117.0, 47.76, -4.901e-08), (-117.0, 47.79, -7.491e-08), (-117.0, 48.34, -9.751e-08), (-117.0, 48.87, -8.978e-08), (-117.0, 48.99, -9.064e-08), (-116.8, 45.09, -7.068e-08), (-116.8, 45.15, -9.649e-08), (-116.8, 45.19, -9.267e-08), (-116.8, 45.16, -7.519e-08), (-116.7, 45.2, -7.773e-08), (-116.7, 45.23, -9.41e-08), (-116.7, 45.27, -9.545e-08), (-116.7, 45.24, -8.558e-08), (-116.7, 45.28, -8.983e-08), (-116.7, 45.31, -9.597e-08), (-116.7, 45.32, -8.965e-08), (-116.7, 45.35, -9.76e-08), (-116.7, 45.37, -9.066e-08), (-116.7, 45.35, -7.283e-08), (-116.6, 45.43, -7.789e-08), (-116.6, 45.38, -6.023e-08), (-116.6, 45.39, -8.92e-08), (-116.6, 45.4, -4.217e-08), (-116.6, 45.43, -7.299e-08), (-116.6, 45.77, -9.229e-08), (-116.6, 45.45, -9.5e-08), (-116.6, 45.47, -9.295e-08), (-116.6, 45.66, -9.988e-08), (-116.6, 45.75, -9.732e-08), (-116.6, 45.46, -6.354e-08), (-116.6, 45.48, -1.354e-07), (-116.6, 45.51, -9.926e-08), (-116.5, 45.69, -6.884e-08), (-116.6, 45.73, -9.926e-08), (-116.6, 45.75, -7.627e-08), (-116.5, 45.51, -7.491e-08), (-116.5, 45.53, -9.587e-08), (-116.5, 45.55, -8.755e-08), (-116.5, 45.67, -8.602e-08), (-116.5, 45.73, -7.847e-08), (-116.5, 45.53, -6.748e-08), (-116.5, 45.59, -9.854e-08), (-116.5, 45.65, -8.602e-08), (-116.5, 45.66, -4.217e-08), (-116.5, 45.56, -1.283e-07), (-116.5, 45.61, -8.494e-08), (-116.5, 45.63, -8.602e-08), (-116.5, 45.64, -4.217e-08), (-116.8, 45.83, -9.493e-08), (-116.8, 45.81, -9.757e-08), (-116.8, 45.83, -7.283e-08), (-116.7, 45.81, -9.476e-08), (-116.7, 45.82, -4.92e-08), (-116.7, 45.8, -1.278e-07), (-116.7, 45.81, -8.403e-08), (-116.7, 45.77, -9.963e-08), (-116.6, 45.76, -7.275e-08), (-116.5, 45.59, -7.627e-08), (-116.5, 45.62, -4.217e-08), (-122.9, 47.64, -4.403e-08), (-122.6, 47.37, -6.564e-08), (-122.6, 48.13, -5.826e-08), (-122.7, 48.46, -1.769e-08), (-122.5, 47.42, -1.278e-07), (-116.9, 44.84, -1.93e-07), (-116.8, 45.12, -6.787e-08)], [(703, 704), (704, 705), (814, 821), (47, 48), (46, 47), (778, 779), (809, 810), (876, 875)], [(1, 4, 0), (7, 3, 4), (85, 4, 1), (5, 85, 1), (9, 85, 8), (10, 8, 5), (11, 9, 8), (22, 18, 19), (22, 19, 17), (22, 20, 21), (22, 17, 15), (34, 29, 30), (31, 34, 30), (34, 33, 29), (22, 36, 37), (22, 34, 35), (38, 22, 35), (22, 37, 33), (22, 33, 34), (22, 38, 41), (42, 43, 41), (15, 13, 40), (44, 22, 54), (50, 45, 48), (54, 51, 49), (55, 49, 50), (54, 43, 56), (58, 44, 54), (59, 44, 58), (69, 61, 62), (69, 65, 66), (69, 66, 63), (69, 67, 68), (73, 70, 69), (74, 72, 73), (76, 69, 75), (69, 76, 77), (474, 69, 77), (78, 69, 474), (82, 84, 81), (62, 60, 83), (85, 69, 84), (169, 69, 85), (85, 6, 7), (89, 86, 87), (91, 88, 89), (85, 90, 91), (89, 85, 91), (12, 94, 9), (85, 9, 94), (85, 94, 96), (85, 96, 97), (98, 85, 97), (99, 100, 98), (85, 100, 101), (102, 85, 101), (103, 85, 102), (85, 103, 104), (105, 106, 104), (108, 85, 106), (107, 108, 106), (85, 108, 109), (85, 109, 110), (112, 85, 110), (113, 85, 112), (116, 114, 115), (117, 116, 118), (121, 117, 119), (122, 117, 121), (124, 117, 122), (123, 117, 124), (149, 130, 131), (313, 130, 149), (313, 132, 133), (137, 134, 135), (313, 139, 136), (313, 136, 137), (313, 140, 141), (313, 143, 144), (313, 148, 145), (313, 149, 147), (22, 28, 26), (156, 152, 153), (156, 153, 150), (156, 154, 155), (144, 142, 157), (313, 144, 156), (159, 22, 158), (160, 22, 159), (161, 22, 160), (163, 22, 162), (164, 22, 163), (165, 22, 164), (167, 22, 165), (169, 74, 69), (169, 85, 117), (169, 125, 170), (169, 117, 125), (126, 170, 125), (171, 169, 170), (172, 169, 171), (177, 174, 176), (169, 175, 174), (169, 174, 177), (180, 169, 179), (181, 184, 180), (185, 169, 184), (183, 185, 182), (188, 183, 186), (187, 189, 188), (189, 183, 188), (190, 169, 189), (192, 169, 190), (169, 192, 193), (199, 196, 197), (198, 199, 197), (202, 199, 198), (199, 204, 200), (206, 201, 205), (213, 207, 208), (199, 211, 212), (199, 212, 213), (214, 199, 213), (216, 218, 215), (199, 201, 210), (199, 218, 219), (246, 199, 219), (246, 219, 220), (222, 226, 221), (224, 227, 226), (235, 234, 231), (232, 236, 224), (240, 233, 234), (235, 240, 234), (242, 224, 236), (243, 242, 236), (246, 217, 244), (246, 244, 239), (247, 239, 240), (246, 220, 217), (250, 246, 247), (328, 248, 249), (328, 249, 242), (328, 251, 252), (256, 246, 254), (328, 242, 253), (267, 261, 263), (268, 224, 223), (269, 259, 264), (270, 245, 243), (253, 242, 245), (285, 278, 273), (285, 273, 274), (279, 285, 274), (286, 285, 279), (285, 287, 284), (285, 282, 277), (475, 285, 286), (295, 127, 128), (299, 293, 294), (302, 300, 301), (304, 297, 298), (304, 302, 297), (304, 300, 302), (310, 304, 307), (313, 308, 309), (313, 311, 312), (304, 275, 306), (291, 304, 310), (314, 291, 310), (313, 315, 317), (313, 317, 318), (291, 283, 304), (313, 141, 138), (320, 313, 22), (320, 22, 167), (323, 313, 322), (324, 313, 323), (257, 326, 246), (328, 327, 255), (331, 246, 326), (331, 326, 329), (330, 331, 329), (334, 333, 328), (335, 199, 331), (334, 342, 340), (338, 199, 337), (342, 341, 340), (344, 339, 342), (348, 344, 342), (344, 347, 345), (349, 199, 346), (285, 328, 253), (285, 253, 287), (739, 342, 285), (285, 292, 291), (739, 291, 313), (356, 354, 355), (357, 354, 356), (359, 354, 357), (358, 313, 354), (360, 313, 358), (361, 349, 350), (362, 199, 361), (363, 352, 342), (368, 365, 363), (371, 199, 366), (373, 367, 368), (739, 368, 363), (374, 369, 370), (377, 375, 376), (377, 376, 373), (381, 199, 369), (739, 380, 377), (739, 382, 379), (739, 199, 381), (384, 313, 385), (386, 385, 313), (387, 313, 360), (386, 313, 387), (388, 386, 387), (390, 386, 389), (393, 383, 313), (392, 739, 313), (395, 394, 393), (383, 392, 313), (396, 383, 394), (397, 398, 396), (479, 392, 398), (479, 398, 400), (403, 393, 313), (405, 406, 404), (402, 409, 405), (408, 412, 407), (410, 415, 402), (416, 411, 412), (416, 412, 413), (414, 416, 413), (384, 417, 410), (430, 411, 420), (430, 420, 421), (425, 430, 421), (384, 434, 428), (430, 435, 429), (431, 430, 425), (432, 430, 431), (400, 398, 399), (430, 438, 435), (440, 430, 439), (441, 430, 440), (384, 447, 442), (445, 430, 441), (384, 452, 447), (443, 453, 400), (451, 430, 450), (560, 385, 470), (384, 457, 452), (459, 386, 390), (461, 459, 460), (463, 459, 462), (465, 464, 459), (467, 464, 465), (468, 385, 464), (470, 385, 468), (560, 470, 471), (478, 392, 401), (479, 401, 392), (484, 392, 482), (487, 739, 392), (495, 485, 483), (492, 739, 487), (495, 488, 489), (501, 495, 483), (499, 504, 486), (505, 500, 492), (511, 514, 477), (517, 508, 512), (513, 517, 512), (518, 739, 514), (515, 518, 514), (520, 517, 513), (519, 521, 518), (523, 516, 520), (740, 739, 518), (740, 518, 521), (522, 740, 521), (516, 530, 527), (454, 532, 453), (456, 537, 455), (540, 536, 541), (1203, 430, 537), (542, 479, 541), (544, 430, 543), (551, 523, 520), (384, 552, 458), (555, 556, 554), (557, 561, 556), (560, 566, 559), (557, 567, 562), (558, 567, 557), (563, 568, 558), (565, 572, 563), (566, 573, 565), (571, 542, 544), (575, 542, 574), (560, 580, 576), (578, 584, 577), (581, 586, 580), (589, 560, 569), (591, 589, 569), (588, 593, 587), (542, 584, 593), (594, 597, 593), (599, 595, 596), (600, 542, 597), (606, 605, 601), (613, 560, 610), (613, 610, 612), (615, 619, 614), (634, 618, 619), (620, 634, 619), (621, 634, 620), (634, 624, 625), (639, 629, 570), (631, 636, 630), (648, 634, 626), (635, 648, 626), (640, 639, 622), (640, 622, 636), (643, 633, 634), (642, 644, 641), (633, 645, 642), (646, 633, 643), (633, 650, 645), (651, 633, 646), (658, 649, 650), (658, 650, 633), (652, 659, 648), (662, 653, 654), (655, 662, 654), (658, 656, 657), (664, 658, 651), (666, 1205, 658), (667, 659, 652), (669, 648, 635), (652, 648, 672), (680, 679, 674), (680, 674, 675), (676, 680, 675), (1206, 681, 676), (682, 677, 678), (671, 682, 678), (683, 652, 673), (679, 683, 673), (685, 652, 683), (687, 683, 680), (690, 689, 682), (685, 691, 652), (695, 684, 689), (696, 652, 693), (694, 698, 681), (699, 694, 684), (702, 701, 700), (713, 705, 707), (713, 710, 711), (708, 729, 712), (724, 710, 713), (716, 724, 713), (723, 719, 720), (724, 720, 721), (724, 721, 717), (733, 723, 724), (730, 727, 728), (730, 728, 725), (730, 725, 726), (731, 727, 730), (734, 708, 709), (735, 708, 734), (528, 741, 524), (529, 741, 528), (516, 742, 530), (744, 516, 531), (743, 746, 741), (747, 749, 746), (751, 741, 749), (750, 753, 748), (755, 741, 751), (758, 740, 757), (758, 761, 740), (760, 766, 762), (999, 761, 764), (765, 999, 764), (767, 766, 760), (763, 767, 760), (767, 999, 765), (768, 769, 767), (999, 740, 761), (772, 551, 550), (785, 550, 542), (776, 771, 551), (550, 1207, 772), (779, 788, 777), (782, 791, 781), (773, 794, 785), (787, 754, 750), (795, 787, 788), (789, 795, 788), (800, 782, 792), (795, 756, 754), (796, 799, 789), (800, 796, 797), (804, 801, 799), (802, 804, 799), (811, 805, 806), (807, 812, 795), (815, 814, 813), (817, 808, 810), (820, 805, 811), (829, 817, 810), (830, 810, 818), (831, 819, 820), (824, 833, 822), (834, 816, 829), (992, 832, 833), (838, 828, 816), (831, 835, 836), (992, 837, 832), (831, 839, 840), (844, 542, 602), (607, 602, 603), (851, 602, 607), (852, 607, 608), (846, 853, 845), (855, 844, 602), (859, 857, 854), (866, 862, 858), (863, 820, 811), (871, 865, 861), (867, 831, 820), (831, 869, 864), (872, 831, 864), (866, 874, 871), (880, 831, 878), (882, 883, 881), (886, 884, 662), (667, 891, 659), (885, 856, 848), (892, 895, 891), (885, 858, 856), (897, 885, 887), (898, 893, 894), (898, 894, 889), (906, 889, 890), (901, 858, 885), (902, 885, 897), (899, 907, 890), (900, 908, 899), (909, 885, 902), (911, 903, 904), (912, 904, 905), (890, 913, 906), (907, 913, 890), (918, 910, 911), (908, 919, 907), (925, 919, 920), (928, 923, 924), (929, 924, 917), (930, 919, 925), (935, 927, 928), (944, 936, 937), (944, 940, 941), (939, 938, 931), (944, 945, 946), (944, 937, 938), (944, 947, 948), (954, 951, 698), (955, 698, 694), (954, 952, 953), (962, 954, 955), (966, 957, 959), (960, 961, 954), (939, 964, 965), (970, 939, 966), (939, 974, 954), (971, 939, 970), (975, 939, 971), (939, 926, 974), (980, 733, 729), (984, 976, 980), (983, 982, 978), (991, 981, 982), (983, 991, 982), (989, 991, 983), (985, 991, 989), (986, 984, 980), (973, 969, 990), (972, 973, 991), (980, 991, 986), (980, 975, 972), (980, 972, 991), (992, 999, 770), (999, 880, 883), (993, 999, 883), (999, 831, 880), (999, 995, 950), (999, 950, 944), (996, 729, 738), (997, 476, 74), (998, 997, 74), (999, 998, 739), (1000, 729, 996), (1002, 939, 1000), (1003, 998, 999), (1006, 998, 1003), (999, 1010, 1004), (1009, 1012, 1003), (1016, 998, 1005), (1020, 998, 1016), (1019, 1021, 998), (999, 1024, 1015), (999, 1025, 1024), (1028, 1023, 999), (1023, 1031, 1027), (1035, 998, 1036), (998, 1041, 1040), (1042, 998, 1038), (1042, 1045, 1041), (1038, 1049, 1047), (1051, 1038, 1043), (1038, 1056, 1049), (1057, 1038, 1050), (1054, 1058, 1053), (1055, 1059, 1054), (1063, 1038, 1022), (1064, 1038, 1063), (1066, 1038, 1064), (1068, 1038, 1066), (1069, 1038, 1067), (1070, 1038, 1069), (1071, 1061, 1060), (1028, 1072, 1023), (1073, 1074, 1028), (999, 1075, 1073), (999, 1077, 1076), (999, 1080, 1079), (999, 1081, 1080), (999, 1085, 1082), (1086, 1087, 1085), (1088, 1084, 999), (999, 1208, 1086), (1084, 1089, 999), (1084, 1090, 1089), (1092, 1088, 999), (1091, 1093, 1084), (1095, 1091, 1088), (1094, 1092, 999), (1098, 1099, 1094), (1101, 1033, 999), (1104, 1101, 999), (1104, 999, 1102), (1108, 1033, 1105), (1110, 1033, 1107), (1112, 1033, 1109), (1115, 1033, 1111), (1116, 1033, 1113), (1119, 1033, 1116), (1120, 999, 1034), (1124, 999, 1120), (1125, 1122, 999), (1127, 999, 1123), (1128, 1125, 999), (1130, 999, 1126), (1122, 1103, 999), (1133, 1128, 999), (1135, 1134, 999), (1131, 1137, 1122), (1125, 1138, 1131), (1125, 1140, 1139), (1142, 1034, 999), (1002, 1142, 999), (1143, 1142, 1002), (1100, 1149, 1098), (1151, 1150, 999), (1151, 1152, 1150), (999, 1154, 1151), (1155, 1156, 1154), (1033, 1158, 1155), (1161, 1162, 1160), (1163, 1165, 1161), (1163, 1166, 1165), (1033, 1167, 1163), (1170, 1173, 1169), (1171, 1175, 1170), (1171, 1179, 1175), (1177, 1183, 1171), (1181, 1184, 1180), (1187, 1171, 1182), (1185, 1188, 1181), (1191, 1171, 1186), (1193, 1033, 1192), (1195, 1033, 1193), (1197, 1033, 1195), (1196, 1198, 1195), (1200, 1199, 1168), (1189, 1201, 1185), (1202, 1189, 1190), (213, 208, 209), (231, 228, 230), (231, 234, 228), (263, 261, 262), (283, 291, 289), (292, 288, 290), (318, 317, 316), (739, 381, 382), (491, 483, 490), (486, 490, 483), (498, 496, 497), (503, 502, 501), (538, 533, 535), (479, 538, 539), (479, 532, 538), (479, 539, 541), (551, 549, 1204), (551, 520, 549), (566, 564, 559), (566, 565, 564), (606, 604, 605), (609, 608, 604), (617, 613, 612), (627, 583, 570), (665, 663, 1205), (682, 1206, 677), (683, 679, 680), (681, 688, 686), (693, 652, 691), (685, 692, 691), (709, 701, 702), (711, 706, 705), (729, 715, 712), (716, 713, 714), (729, 716, 715), (789, 779, 780), (815, 812, 807), (824, 822, 823), (826, 992, 825), (834, 838, 816), (992, 838, 839), (848, 846, 847), (876, 874, 866), (884, 848, 847), (896, 895, 892), (917, 916, 910), (918, 917, 910), (935, 934, 927), (963, 962, 955), (966, 959, 956), (954, 967, 968), (978, 979, 977), (989, 983, 987), (984, 986, 988), (1009, 1003, 1004), (1008, 1009, 1004), (1017, 1018, 1012), (1013, 1017, 1012), (1103, 1102, 999), (1136, 1135, 999), (2, 5, 1), (85, 7, 4), (5, 8, 85), (15, 17, 14), (17, 19, 16), (22, 21, 18), (22, 24, 20), (22, 23, 24), (22, 26, 23), (26, 28, 25), (33, 37, 32), (22, 40, 36), (39, 41, 38), (41, 43, 22), (22, 15, 40), (54, 22, 43), (50, 49, 45), (54, 53, 51), (55, 54, 49), (54, 52, 53), (54, 56, 52), (57, 58, 54), (69, 64, 61), (69, 63, 64), (69, 68, 65), (69, 71, 67), (69, 70, 71), (69, 80, 75), (78, 81, 69), (69, 83, 79), (80, 69, 79), (81, 84, 69), (69, 62, 83), (85, 87, 6), (85, 89, 87), (85, 93, 90), (92, 85, 84), (93, 85, 92), (95, 96, 94), (98, 100, 85), (104, 106, 85), (111, 112, 110), (113, 114, 85), (116, 85, 114), (117, 85, 116), (119, 117, 118), (120, 121, 119), (123, 125, 117), (313, 133, 130), (313, 135, 132), (313, 137, 135), (313, 138, 139), (313, 128, 140), (313, 146, 143), (313, 147, 148), (146, 313, 145), (149, 131, 129), (22, 151, 27), (28, 22, 27), (22, 150, 151), (156, 155, 152), (22, 156, 150), (156, 157, 154), (313, 156, 22), (156, 144, 157), (158, 22, 44), (161, 162, 22), (166, 165, 164), (168, 158, 44), (69, 74, 73), (175, 169, 172), (173, 175, 172), (178, 169, 177), (178, 179, 169), (184, 169, 180), (183, 169, 185), (189, 169, 183), (193, 192, 191), (194, 169, 193), (195, 169, 194), (199, 195, 196), (199, 169, 195), (203, 199, 202), (204, 199, 203), (201, 199, 200), (206, 210, 201), (213, 212, 207), (211, 199, 210), (214, 215, 199), (215, 218, 199), (223, 224, 222), (221, 226, 225), (222, 224, 226), (240, 239, 233), (237, 243, 236), (239, 244, 238), (243, 245, 242), (247, 246, 239), (242, 249, 241), (328, 252, 248), (250, 254, 246), (328, 255, 251), (256, 257, 246), (258, 259, 223), (259, 269, 223), (260, 264, 259), (261, 264, 260), (261, 265, 264), (261, 266, 265), (267, 266, 261), (269, 268, 223), (268, 232, 224), (272, 253, 245), (271, 279, 274), (285, 277, 278), (280, 286, 279), (276, 287, 253), (285, 284, 281), (282, 285, 281), (475, 288, 285), (288, 292, 285), (294, 293, 127), (295, 294, 127), (128, 296, 295), (304, 306, 300), (313, 309, 305), (313, 312, 308), (313, 318, 311), (304, 283, 275), (314, 319, 291), (313, 319, 315), (319, 313, 291), (128, 313, 296), (313, 303, 296), (303, 313, 305), (321, 313, 320), (321, 322, 313), (325, 313, 324), (331, 199, 246), (330, 332, 331), (285, 334, 328), (336, 335, 331), (335, 337, 199), (285, 342, 334), (338, 343, 199), (342, 339, 341), (343, 346, 199), (344, 348, 347), (342, 352, 348), (739, 285, 291), (353, 354, 313), (325, 353, 313), (359, 358, 354), (361, 199, 349), (351, 361, 350), (739, 363, 342), (364, 199, 362), (364, 366, 199), (370, 369, 199), (371, 370, 199), (739, 373, 368), (373, 376, 372), (739, 377, 373), (377, 380, 378), (739, 379, 380), (388, 389, 386), (391, 460, 390), (393, 394, 383), (396, 398, 383), (398, 392, 383), (402, 313, 384), (313, 404, 403), (313, 405, 404), (402, 405, 313), (384, 410, 402), (408, 413, 412), (384, 418, 417), (384, 423, 418), (416, 420, 411), (384, 424, 423), (384, 427, 424), (428, 427, 384), (422, 425, 421), (411, 429, 419), (430, 429, 411), (426, 431, 425), (428, 434, 433), (384, 437, 434), (432, 436, 430), (444, 438, 430), (436, 439, 430), (384, 442, 437), (442, 447, 446), (444, 449, 448), (430, 449, 444), (445, 450, 430), (453, 479, 400), (451, 455, 430), (384, 458, 457), (459, 385, 386), (460, 459, 390), (461, 462, 459), (466, 465, 459), (464, 385, 459), (469, 468, 464), (74, 476, 473), (479, 480, 401), (478, 481, 392), (481, 482, 392), (486, 483, 479), (484, 487, 392), (495, 489, 485), (542, 486, 479), (493, 492, 487), (495, 494, 488), (496, 501, 483), (497, 496, 483), (491, 497, 483), (542, 499, 486), (500, 477, 739), (492, 500, 739), (496, 503, 501), (499, 507, 506), (509, 512, 508), (477, 514, 739), (520, 516, 517), (522, 524, 740), (525, 528, 524), (527, 530, 526), (523, 531, 516), (453, 532, 479), (449, 536, 534), (455, 537, 430), (533, 538, 532), (541, 539, 540), (449, 541, 536), (430, 541, 449), (1203, 543, 430), (430, 542, 541), (544, 542, 430), (543, 545, 544), (507, 499, 542), (548, 507, 542), (507, 546, 510), (548, 546, 507), (546, 548, 547), (542, 550, 548), (550, 551, 1204), (384, 553, 552), (385, 553, 384), (555, 557, 556), (385, 560, 559), (557, 562, 561), (558, 568, 567), (563, 572, 568), (570, 569, 560), (565, 573, 572), (571, 574, 542), (560, 576, 566), (575, 577, 542), (576, 580, 579), (560, 581, 580), (583, 582, 569), (577, 584, 542), (560, 589, 581), (585, 587, 584), (591, 590, 589), (592, 591, 569), (587, 593, 584), (596, 595, 589), (590, 596, 589), (593, 597, 542), (599, 598, 595), (602, 542, 600), (606, 609, 604), (472, 610, 560), (611, 612, 610), (616, 570, 560), (613, 616, 560), (615, 620, 619), (634, 625, 618), (570, 583, 569), (570, 628, 627), (570, 629, 628), (623, 630, 622), (634, 633, 624), (622, 639, 570), (630, 636, 622), (631, 637, 636), (648, 638, 634), (633, 642, 632), (638, 643, 634), (642, 645, 644), (638, 648, 647), (658, 657, 649), (651, 658, 633), (662, 661, 653), (655, 663, 662), (1205, 663, 655), (658, 1205, 656), (662, 660, 661), (666, 665, 1205), (668, 669, 635), (669, 672, 648), (676, 675, 670), (681, 680, 676), (1206, 684, 681), (682, 684, 1206), (680, 681, 686), (689, 684, 682), (685, 697, 692), (684, 694, 681), (696, 667, 652), (713, 711, 705), (724, 718, 710), (716, 729, 724), (724, 717, 718), (724, 723, 720), (723, 726, 722), (733, 726, 723), (729, 733, 724), (726, 732, 730), (733, 732, 726), (702, 734, 709), (735, 729, 708), (738, 737, 736), (738, 729, 737), (739, 169, 199), (741, 740, 524), (516, 744, 742), (746, 749, 741), (752, 751, 749), (750, 754, 753), (755, 740, 741), (755, 757, 740), (759, 763, 760), (766, 767, 765), (769, 999, 767), (770, 999, 769), (523, 771, 745), (551, 771, 523), (773, 785, 542), (774, 773, 542), (776, 775, 771), (550, 781, 1207), (550, 782, 781), (783, 782, 550), (784, 783, 550), (550, 785, 784), (779, 789, 788), (783, 792, 782), (785, 794, 793), (773, 798, 794), (787, 795, 754), (790, 796, 789), (800, 797, 782), (799, 795, 789), (799, 801, 795), (800, 799, 796), (801, 803, 795), (803, 807, 795), (815, 813, 812), (829, 816, 817), (830, 829, 810), (824, 992, 833), (825, 992, 824), (828, 826, 827), (831, 836, 819), (826, 828, 992), (831, 840, 835), (838, 992, 828), (831, 992, 839), (992, 770, 837), (841, 774, 542), (842, 841, 542), (542, 843, 842), (844, 843, 542), (604, 608, 607), (841, 786, 774), (844, 849, 843), (851, 850, 602), (852, 851, 607), (846, 848, 853), (844, 854, 849), (850, 855, 602), (848, 856, 853), (854, 857, 849), (858, 862, 860), (866, 861, 862), (863, 867, 820), (866, 871, 861), (868, 831, 867), (869, 831, 868), (870, 872, 864), (872, 873, 831), (866, 877, 876), (879, 881, 880), (881, 883, 880), (662, 884, 660), (886, 848, 884), (667, 892, 891), (889, 894, 888), (906, 898, 889), (905, 904, 898), (906, 905, 898), (899, 908, 907), (909, 901, 885), (911, 910, 903), (912, 911, 904), (914, 858, 901), (915, 914, 901), (908, 920, 919), (921, 920, 908), (922, 866, 858), (914, 922, 858), (917, 924, 916), (928, 927, 923), (929, 928, 924), (930, 938, 919), (935, 933, 934), (939, 931, 932), (944, 941, 936), (931, 938, 930), (944, 943, 940), (943, 946, 942), (943, 944, 946), (944, 948, 945), (939, 944, 938), (944, 950, 947), (954, 953, 951), (955, 954, 698), (956, 959, 958), (954, 961, 952), (966, 965, 957), (962, 967, 954), (939, 968, 964), (966, 939, 965), (939, 954, 968), (954, 974, 960), (939, 932, 926), (980, 976, 733), (983, 978, 977), (991, 990, 981), (991, 973, 990), (980, 939, 975), (999, 739, 740), (999, 992, 831), (950, 995, 949), (995, 993, 994), (999, 993, 995), (939, 999, 944), (729, 939, 980), (169, 998, 74), (739, 998, 169), (1000, 939, 729), (998, 1001, 997), (1004, 1003, 999), (1006, 1005, 998), (1007, 1008, 1004), (999, 1014, 1010), (1003, 1012, 1011), (1009, 1013, 1012), (999, 1015, 1014), (1020, 1019, 998), (1021, 1038, 998), (1021, 1022, 1038), (999, 1026, 1025), (999, 1029, 1026), (1027, 1029, 999), (1023, 1027, 999), (1027, 1031, 1030), (1023, 1032, 1031), (999, 1073, 1028), (1002, 999, 939), (1035, 1001, 998), (1037, 1036, 998), (998, 1039, 1037), (998, 1040, 1039), (1042, 1041, 998), (1044, 1043, 1038), (1038, 1047, 1042), (1042, 1047, 1046), (1038, 1052, 1044), (1047, 1049, 1048), (1051, 1050, 1038), (1038, 1053, 1052), (1038, 1054, 1053), (1055, 1054, 1038), (1038, 1057, 1056), (1055, 1060, 1059), (1062, 1063, 1022), (1065, 1064, 1063), (1068, 1067, 1038), (1070, 1055, 1038), (1055, 1071, 1060), (999, 1076, 1075), (999, 1078, 1077), (999, 1079, 1078), (999, 1082, 1081), (1082, 1085, 1083), (999, 1086, 1085), (999, 1089, 1208), (1088, 1091, 1084), (1094, 1097, 1092), (1096, 1095, 1088), (1098, 1094, 999), (999, 1100, 1098), (1105, 1033, 1101), (1106, 1105, 1101), (1108, 1107, 1033), (1110, 1109, 1033), (1112, 1111, 1033), (1114, 1113, 1033), (1115, 1114, 1033), (1117, 1192, 1033), (1118, 1117, 1033), (1119, 1118, 1033), (1124, 1123, 999), (1127, 1126, 999), (1130, 1129, 999), (1125, 1131, 1122), (1128, 1132, 1125), (1134, 1133, 999), (1129, 1136, 999), (1125, 1139, 1138), (1141, 1121, 1034), (1142, 1141, 1034), (1144, 1143, 1002), (1002, 1145, 1144), (1146, 1145, 1002), (1147, 1146, 1002), (1148, 1147, 1002), (999, 1209, 1100), (1150, 1209, 999), (1151, 1154, 1153), (999, 1155, 1154), (1033, 1155, 999), (1155, 1158, 1157), (1033, 1159, 1158), (1033, 1160, 1159), (1033, 1161, 1160), (1163, 1161, 1033), (1161, 1165, 1164), (1033, 1169, 1167), (1033, 1170, 1169), (1171, 1170, 1033), (1199, 1171, 1033), (1172, 1171, 1199), (1170, 1175, 1174), (1177, 1171, 1172), (1178, 1177, 1172), (1171, 1180, 1179), (1171, 1181, 1180), (1176, 1182, 1171), (1171, 1183, 1176), (1185, 1181, 1171), (1187, 1186, 1171), (1171, 1189, 1185), (1190, 1189, 1171), (1191, 1190, 1171), (1194, 1193, 1192), (1198, 1197, 1195), (1197, 1199, 1033), (1200, 1172, 1199)])
me_mesh.update()

# ---- objects
ob_mycurve = bpy.data.objects.new('myCurve', me_mesh)

# ---- transforms, parenting, visibility, modifiers, constraints
ob_mycurve.location = (0.0, 0.0, 0.0)
_m = ob_mycurve.modifiers.new('Auto Smooth', 'NODES')
_m.node_group = ng_auto_smooth
_gi = [s.identifier for s in ng_auto_smooth.interface.items_tree if s.item_type == 'SOCKET' and s.in_out == 'INPUT']
_m[_gi[1]] = 3.142  # Angle

# ---- collection membership
scene.collection.objects.link(ob_mycurve)

# ---- scene / render settings (as saved in the file)
scene.frame_start = 1; scene.frame_end = 250; scene.frame_set(1)
scene.render.engine = 'BLENDER_EEVEE_NEXT'
scene.cycles.sampling_pattern = 'TABULATED_SOBOL'
scene.cycles.use_light_tree = False
scene.view_settings.view_transform = 'Filmic'
bpy.context.view_layer.update()

# ---- added for rendering (the .blend has no active camera and no usable light): camera, sun
cam_auto = bpy.data.cameras.new('AutoCamera')
cam_auto.lens = 50.0
cam_auto.sensor_width = 36.0
cam_auto.clip_end = 1000.0
ob_auto_camera = bpy.data.objects.new('AutoCamera', cam_auto)
scene.collection.objects.link(ob_auto_camera)
ob_auto_camera.location = (-110.583, 33.4744, 8.01709)
ob_auto_camera.rotation_euler = (1.09748, -7.21219e-08, 0.694738)
scene.camera = ob_auto_camera
light_auto_sun = bpy.data.lights.new('AutoSun', 'SUN')
light_auto_sun.energy = 3.0
light_auto_sun.angle = 0.0523599
ob_auto_sun = bpy.data.objects.new('AutoSun', light_auto_sun)
scene.collection.objects.link(ob_auto_sun)
ob_auto_sun.rotation_euler = (0.872665, 0.174533, 0.523599)
bpy.context.view_layer.update()
